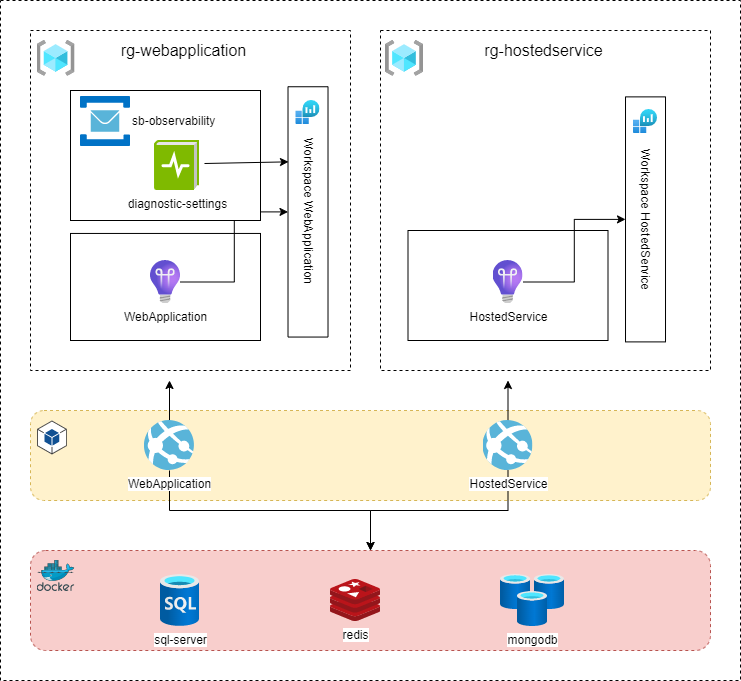

The diagram above was exported from draw.io. Its source (the exported page's mxGraphModel, read from the mxfile embedded in the PNG):
<mxGraphModel dx="1422" dy="754" grid="1" gridSize="10" guides="1" tooltips="1" connect="1" arrows="1" fold="1" page="1" pageScale="1" pageWidth="827" pageHeight="1169" math="0" shadow="0">
  <root>
    <mxCell id="0" />
    <mxCell id="1" parent="0" />
    <mxCell id="iUwZWRZ1Tus-pIcZgwAD-74" value="" style="rounded=0;whiteSpace=wrap;html=1;shadow=0;glass=0;dashed=1;sketch=0;fillColor=default;gradientColor=none;" vertex="1" parent="1">
      <mxGeometry x="10" y="30" width="740" height="680" as="geometry" />
    </mxCell>
    <mxCell id="iUwZWRZ1Tus-pIcZgwAD-71" value="" style="rounded=0;whiteSpace=wrap;html=1;shadow=0;glass=0;dashed=1;sketch=0;fillColor=none;" vertex="1" parent="1">
      <mxGeometry x="390" y="60" width="330" height="340" as="geometry" />
    </mxCell>
    <mxCell id="iUwZWRZ1Tus-pIcZgwAD-23" value="" style="rounded=0;whiteSpace=wrap;html=1;" vertex="1" parent="1">
      <mxGeometry x="417.5" y="260" width="200" height="110" as="geometry" />
    </mxCell>
    <mxCell id="iUwZWRZ1Tus-pIcZgwAD-70" value="" style="rounded=0;whiteSpace=wrap;html=1;shadow=0;glass=0;dashed=1;sketch=0;fillColor=none;" vertex="1" parent="1">
      <mxGeometry x="40" y="60" width="320" height="340" as="geometry" />
    </mxCell>
    <mxCell id="iUwZWRZ1Tus-pIcZgwAD-2" value="" style="rounded=0;whiteSpace=wrap;html=1;" vertex="1" parent="1">
      <mxGeometry x="80" y="262.95" width="190" height="107.05" as="geometry" />
    </mxCell>
    <mxCell id="iUwZWRZ1Tus-pIcZgwAD-53" style="edgeStyle=orthogonalEdgeStyle;rounded=0;orthogonalLoop=1;jettySize=auto;html=1;entryX=0.5;entryY=1;entryDx=0;entryDy=0;" edge="1" parent="1" source="iUwZWRZ1Tus-pIcZgwAD-3" target="iUwZWRZ1Tus-pIcZgwAD-4">
      <mxGeometry relative="1" as="geometry" />
    </mxCell>
    <mxCell id="iUwZWRZ1Tus-pIcZgwAD-3" value="WebApplication" style="aspect=fixed;html=1;points=[];align=center;image;fontSize=12;image=img/lib/azure2/devops/Application_Insights.svg;" vertex="1" parent="1">
      <mxGeometry x="160" y="290" width="30" height="42.95" as="geometry" />
    </mxCell>
    <mxCell id="iUwZWRZ1Tus-pIcZgwAD-4" value="Workspace WebApplication" style="rounded=0;whiteSpace=wrap;html=1;rotation=90;" vertex="1" parent="1">
      <mxGeometry x="192.36" y="221.4" width="250.3" height="40" as="geometry" />
    </mxCell>
    <mxCell id="iUwZWRZ1Tus-pIcZgwAD-5" value="" style="aspect=fixed;html=1;points=[];align=center;image;fontSize=12;image=img/lib/azure2/management_governance/Log_Analytics_Workspaces.svg;" vertex="1" parent="1">
      <mxGeometry x="305.51" y="130" width="24" height="24" as="geometry" />
    </mxCell>
    <mxCell id="iUwZWRZ1Tus-pIcZgwAD-6" value="" style="rounded=0;whiteSpace=wrap;html=1;" vertex="1" parent="1">
      <mxGeometry x="80" y="120" width="190" height="130" as="geometry" />
    </mxCell>
    <mxCell id="iUwZWRZ1Tus-pIcZgwAD-7" value="sb-observability" style="sketch=0;aspect=fixed;html=1;points=[];align=left;image;fontSize=12;image=img/lib/mscae/Service_Bus.svg;verticalAlign=middle;labelPosition=right;verticalLabelPosition=middle;" vertex="1" parent="1">
      <mxGeometry x="90" y="126" width="50" height="50" as="geometry" />
    </mxCell>
    <mxCell id="iUwZWRZ1Tus-pIcZgwAD-8" value="diagnostic-settings" style="sketch=0;aspect=fixed;html=1;points=[];align=center;image;fontSize=12;image=img/lib/mscae/LogDiagnostics.svg;" vertex="1" parent="1">
      <mxGeometry x="164" y="170" width="45" height="50" as="geometry" />
    </mxCell>
    <mxCell id="iUwZWRZ1Tus-pIcZgwAD-19" value="" style="aspect=fixed;html=1;points=[];align=left;image;fontSize=12;image=img/lib/azure2/general/Resource_Groups.svg;labelPosition=right;verticalLabelPosition=middle;verticalAlign=middle;" vertex="1" parent="1">
      <mxGeometry x="46.58" y="70" width="38" height="35.76" as="geometry" />
    </mxCell>
    <mxCell id="iUwZWRZ1Tus-pIcZgwAD-20" value="rg-webapplication" style="text;html=1;align=center;verticalAlign=middle;resizable=0;points=[];autosize=1;strokeColor=none;fillColor=none;fontSize=16;" vertex="1" parent="1">
      <mxGeometry x="122.5" y="70" width="140" height="20" as="geometry" />
    </mxCell>
    <mxCell id="iUwZWRZ1Tus-pIcZgwAD-22" value="" style="endArrow=classic;html=1;rounded=0;fontSize=16;entryX=0.3;entryY=0.988;entryDx=0;entryDy=0;entryPerimeter=0;exitX=1.111;exitY=0.46;exitDx=0;exitDy=0;exitPerimeter=0;" edge="1" parent="1" target="iUwZWRZ1Tus-pIcZgwAD-4" source="iUwZWRZ1Tus-pIcZgwAD-8">
      <mxGeometry width="50" height="50" relative="1" as="geometry">
        <mxPoint x="210" y="200" as="sourcePoint" />
        <mxPoint x="440" y="360" as="targetPoint" />
      </mxGeometry>
    </mxCell>
    <mxCell id="iUwZWRZ1Tus-pIcZgwAD-25" value="Workspace HostedService" style="rounded=0;whiteSpace=wrap;html=1;rotation=90;" vertex="1" parent="1">
      <mxGeometry x="532.5" y="228.89" width="245.02" height="40" as="geometry" />
    </mxCell>
    <mxCell id="iUwZWRZ1Tus-pIcZgwAD-26" value="" style="aspect=fixed;html=1;points=[];align=center;image;fontSize=12;image=img/lib/azure2/management_governance/Log_Analytics_Workspaces.svg;" vertex="1" parent="1">
      <mxGeometry x="643.01" y="139" width="24" height="24" as="geometry" />
    </mxCell>
    <mxCell id="iUwZWRZ1Tus-pIcZgwAD-73" style="edgeStyle=orthogonalEdgeStyle;rounded=0;orthogonalLoop=1;jettySize=auto;html=1;entryX=0.5;entryY=1;entryDx=0;entryDy=0;" edge="1" parent="1" source="iUwZWRZ1Tus-pIcZgwAD-34" target="iUwZWRZ1Tus-pIcZgwAD-25">
      <mxGeometry relative="1" as="geometry" />
    </mxCell>
    <mxCell id="iUwZWRZ1Tus-pIcZgwAD-34" value="HostedService" style="aspect=fixed;html=1;points=[];align=center;image;fontSize=12;image=img/lib/azure2/devops/Application_Insights.svg;" vertex="1" parent="1">
      <mxGeometry x="502.5" y="290" width="30" height="42.95" as="geometry" />
    </mxCell>
    <mxCell id="iUwZWRZ1Tus-pIcZgwAD-39" value="" style="aspect=fixed;html=1;points=[];align=left;image;fontSize=12;image=img/lib/azure2/general/Resource_Groups.svg;labelPosition=right;verticalLabelPosition=middle;verticalAlign=middle;" vertex="1" parent="1">
      <mxGeometry x="395" y="70" width="38" height="35.76" as="geometry" />
    </mxCell>
    <mxCell id="iUwZWRZ1Tus-pIcZgwAD-40" value="rg-hostedservice" style="text;html=1;align=center;verticalAlign=middle;resizable=0;points=[];autosize=1;strokeColor=none;fillColor=none;fontSize=16;" vertex="1" parent="1">
      <mxGeometry x="487.5" y="70" width="130" height="20" as="geometry" />
    </mxCell>
    <mxCell id="iUwZWRZ1Tus-pIcZgwAD-54" value="" style="rounded=1;whiteSpace=wrap;html=1;dashed=1;shadow=0;sketch=0;fillColor=#fff2cc;strokeColor=#d6b656;" vertex="1" parent="1">
      <mxGeometry x="40" y="440" width="680" height="90" as="geometry" />
    </mxCell>
    <mxCell id="iUwZWRZ1Tus-pIcZgwAD-57" style="edgeStyle=orthogonalEdgeStyle;rounded=0;orthogonalLoop=1;jettySize=auto;html=1;" edge="1" parent="1" source="iUwZWRZ1Tus-pIcZgwAD-55">
      <mxGeometry relative="1" as="geometry">
        <mxPoint x="179" y="410" as="targetPoint" />
      </mxGeometry>
    </mxCell>
    <mxCell id="iUwZWRZ1Tus-pIcZgwAD-66" style="edgeStyle=orthogonalEdgeStyle;rounded=0;orthogonalLoop=1;jettySize=auto;html=1;entryX=0.5;entryY=0;entryDx=0;entryDy=0;" edge="1" parent="1" source="iUwZWRZ1Tus-pIcZgwAD-55" target="iUwZWRZ1Tus-pIcZgwAD-60">
      <mxGeometry relative="1" as="geometry" />
    </mxCell>
    <mxCell id="iUwZWRZ1Tus-pIcZgwAD-55" value="WebApplication" style="sketch=0;aspect=fixed;html=1;points=[];align=center;image;fontSize=12;image=img/lib/mscae/App_Services.svg;" vertex="1" parent="1">
      <mxGeometry x="154" y="450" width="50" height="50" as="geometry" />
    </mxCell>
    <mxCell id="iUwZWRZ1Tus-pIcZgwAD-59" style="edgeStyle=orthogonalEdgeStyle;rounded=0;orthogonalLoop=1;jettySize=auto;html=1;" edge="1" parent="1" source="iUwZWRZ1Tus-pIcZgwAD-58">
      <mxGeometry relative="1" as="geometry">
        <mxPoint x="517.5" y="410" as="targetPoint" />
      </mxGeometry>
    </mxCell>
    <mxCell id="iUwZWRZ1Tus-pIcZgwAD-67" style="edgeStyle=orthogonalEdgeStyle;rounded=0;orthogonalLoop=1;jettySize=auto;html=1;entryX=0.5;entryY=0;entryDx=0;entryDy=0;" edge="1" parent="1" source="iUwZWRZ1Tus-pIcZgwAD-58" target="iUwZWRZ1Tus-pIcZgwAD-60">
      <mxGeometry relative="1" as="geometry" />
    </mxCell>
    <mxCell id="iUwZWRZ1Tus-pIcZgwAD-58" value="HostedService" style="sketch=0;aspect=fixed;html=1;points=[];align=center;image;fontSize=12;image=img/lib/mscae/App_Services.svg;" vertex="1" parent="1">
      <mxGeometry x="492.5" y="450" width="50" height="50" as="geometry" />
    </mxCell>
    <mxCell id="iUwZWRZ1Tus-pIcZgwAD-60" value="" style="rounded=1;whiteSpace=wrap;html=1;dashed=1;glass=0;shadow=0;fillColor=#f8cecc;strokeColor=#b85450;" vertex="1" parent="1">
      <mxGeometry x="40" y="580" width="680" height="100" as="geometry" />
    </mxCell>
    <mxCell id="iUwZWRZ1Tus-pIcZgwAD-61" value="sql-server" style="aspect=fixed;html=1;points=[];align=center;image;fontSize=12;image=img/lib/azure2/databases/SQL_Database.svg;" vertex="1" parent="1">
      <mxGeometry x="170" y="604" width="39" height="52" as="geometry" />
    </mxCell>
    <mxCell id="iUwZWRZ1Tus-pIcZgwAD-62" value="redis" style="sketch=0;aspect=fixed;html=1;points=[];align=center;image;fontSize=12;image=img/lib/mscae/Cache_Redis_Product.svg;" vertex="1" parent="1">
      <mxGeometry x="340" y="609" width="50" height="42" as="geometry" />
    </mxCell>
    <mxCell id="iUwZWRZ1Tus-pIcZgwAD-64" value="mongodb" style="aspect=fixed;html=1;points=[];align=center;image;fontSize=12;image=img/lib/azure2/databases/Cache_Redis.svg;" vertex="1" parent="1">
      <mxGeometry x="510" y="604" width="64" height="52" as="geometry" />
    </mxCell>
    <mxCell id="iUwZWRZ1Tus-pIcZgwAD-65" value="" style="sketch=0;aspect=fixed;html=1;points=[];align=center;image;fontSize=12;image=img/lib/mscae/Docker.svg;" vertex="1" parent="1">
      <mxGeometry x="46.58" y="590" width="37.81" height="31" as="geometry" />
    </mxCell>
    <mxCell id="iUwZWRZ1Tus-pIcZgwAD-68" value="" style="outlineConnect=0;dashed=0;verticalLabelPosition=bottom;verticalAlign=top;align=center;html=1;shape=mxgraph.aws3.android;fillColor=#115193;gradientColor=none;" vertex="1" parent="1">
      <mxGeometry x="46.58" y="450" width="29.75" height="34" as="geometry" />
    </mxCell>
  </root>
</mxGraphModel>